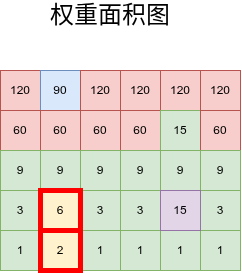

The diagram above was exported from draw.io. Its source (the exported page's mxGraphModel, read from the mxfile embedded in the PNG):
<mxGraphModel dx="1414" dy="875" grid="1" gridSize="10" guides="1" tooltips="1" connect="1" arrows="1" fold="1" page="1" pageScale="1" pageWidth="827" pageHeight="1169" math="0" shadow="0">
  <root>
    <mxCell id="0" />
    <mxCell id="1" parent="0" />
    <mxCell id="ES_9QkTEXAMt2zD15zNE-92" parent="1" style="whiteSpace=wrap;html=1;aspect=fixed;fillColor=#f8cecc;strokeColor=#b85450;" value="120" vertex="1">
      <mxGeometry height="40" width="40" x="280" y="280" as="geometry" />
    </mxCell>
    <mxCell id="ES_9QkTEXAMt2zD15zNE-93" parent="1" style="whiteSpace=wrap;html=1;aspect=fixed;fillColor=#dae8fc;strokeColor=#6c8ebf;" value="90" vertex="1">
      <mxGeometry height="40" width="40" x="320" y="280" as="geometry" />
    </mxCell>
    <mxCell id="ES_9QkTEXAMt2zD15zNE-94" parent="1" style="whiteSpace=wrap;html=1;aspect=fixed;fillColor=#f8cecc;strokeColor=#b85450;" value="120" vertex="1">
      <mxGeometry height="40" width="40" x="360" y="280" as="geometry" />
    </mxCell>
    <mxCell id="ES_9QkTEXAMt2zD15zNE-95" parent="1" style="whiteSpace=wrap;html=1;aspect=fixed;fillColor=#f8cecc;strokeColor=#b85450;" value="120" vertex="1">
      <mxGeometry height="40" width="40" x="400" y="280" as="geometry" />
    </mxCell>
    <mxCell id="ES_9QkTEXAMt2zD15zNE-96" parent="1" style="whiteSpace=wrap;html=1;aspect=fixed;fillColor=#f8cecc;strokeColor=#b85450;" value="120" vertex="1">
      <mxGeometry height="40" width="40" x="440" y="280" as="geometry" />
    </mxCell>
    <mxCell id="ES_9QkTEXAMt2zD15zNE-97" parent="1" style="whiteSpace=wrap;html=1;aspect=fixed;fillColor=#f8cecc;strokeColor=#b85450;" value="120" vertex="1">
      <mxGeometry height="40" width="40" x="480" y="280" as="geometry" />
    </mxCell>
    <mxCell id="ES_9QkTEXAMt2zD15zNE-98" parent="1" style="whiteSpace=wrap;html=1;aspect=fixed;fillColor=#f8cecc;strokeColor=#b85450;" value="60" vertex="1">
      <mxGeometry height="40" width="40" x="280" y="320" as="geometry" />
    </mxCell>
    <mxCell id="ES_9QkTEXAMt2zD15zNE-99" parent="1" style="whiteSpace=wrap;html=1;aspect=fixed;fillColor=#f8cecc;strokeColor=#b85450;" value="60" vertex="1">
      <mxGeometry height="40" width="40" x="320" y="320" as="geometry" />
    </mxCell>
    <mxCell id="ES_9QkTEXAMt2zD15zNE-100" parent="1" style="whiteSpace=wrap;html=1;aspect=fixed;fillColor=#f8cecc;strokeColor=#b85450;" value="60" vertex="1">
      <mxGeometry height="40" width="40" x="360" y="320" as="geometry" />
    </mxCell>
    <mxCell id="ES_9QkTEXAMt2zD15zNE-101" parent="1" style="whiteSpace=wrap;html=1;aspect=fixed;fillColor=#f8cecc;strokeColor=#b85450;" value="60" vertex="1">
      <mxGeometry height="40" width="40" x="400" y="320" as="geometry" />
    </mxCell>
    <mxCell id="ES_9QkTEXAMt2zD15zNE-102" parent="1" style="whiteSpace=wrap;html=1;aspect=fixed;fillColor=#d5e8d4;strokeColor=#82b366;" value="15" vertex="1">
      <mxGeometry height="40" width="40" x="440" y="320" as="geometry" />
    </mxCell>
    <mxCell id="ES_9QkTEXAMt2zD15zNE-103" parent="1" style="whiteSpace=wrap;html=1;aspect=fixed;fillColor=#f8cecc;strokeColor=#b85450;" value="60" vertex="1">
      <mxGeometry height="40" width="40" x="480" y="320" as="geometry" />
    </mxCell>
    <mxCell id="ES_9QkTEXAMt2zD15zNE-104" parent="1" style="whiteSpace=wrap;html=1;aspect=fixed;fillColor=#d5e8d4;strokeColor=#82b366;" value="9" vertex="1">
      <mxGeometry height="40" width="40" x="280" y="360" as="geometry" />
    </mxCell>
    <mxCell id="ES_9QkTEXAMt2zD15zNE-105" parent="1" style="whiteSpace=wrap;html=1;aspect=fixed;fillColor=#d5e8d4;strokeColor=#82b366;" value="9" vertex="1">
      <mxGeometry height="40" width="40" x="320" y="360" as="geometry" />
    </mxCell>
    <mxCell id="ES_9QkTEXAMt2zD15zNE-106" parent="1" style="whiteSpace=wrap;html=1;aspect=fixed;fillColor=#d5e8d4;strokeColor=#82b366;" value="9" vertex="1">
      <mxGeometry height="40" width="40" x="360" y="360" as="geometry" />
    </mxCell>
    <mxCell id="ES_9QkTEXAMt2zD15zNE-107" parent="1" style="whiteSpace=wrap;html=1;aspect=fixed;fillColor=#d5e8d4;strokeColor=#82b366;" value="9" vertex="1">
      <mxGeometry height="40" width="40" x="400" y="360" as="geometry" />
    </mxCell>
    <mxCell id="ES_9QkTEXAMt2zD15zNE-108" parent="1" style="whiteSpace=wrap;html=1;aspect=fixed;fillColor=#d5e8d4;strokeColor=#82b366;" value="9" vertex="1">
      <mxGeometry height="40" width="40" x="440" y="360" as="geometry" />
    </mxCell>
    <mxCell id="ES_9QkTEXAMt2zD15zNE-109" parent="1" style="whiteSpace=wrap;html=1;aspect=fixed;fillColor=#d5e8d4;strokeColor=#82b366;" value="9" vertex="1">
      <mxGeometry height="40" width="40" x="480" y="360" as="geometry" />
    </mxCell>
    <mxCell id="ES_9QkTEXAMt2zD15zNE-110" parent="1" style="whiteSpace=wrap;html=1;aspect=fixed;fillColor=#d5e8d4;strokeColor=#82b366;" value="3" vertex="1">
      <mxGeometry height="40" width="40" x="280" y="400" as="geometry" />
    </mxCell>
    <mxCell id="ES_9QkTEXAMt2zD15zNE-112" parent="1" style="whiteSpace=wrap;html=1;aspect=fixed;fillColor=#d5e8d4;strokeColor=#82b366;" value="3" vertex="1">
      <mxGeometry height="40" width="40" x="360" y="400" as="geometry" />
    </mxCell>
    <mxCell id="ES_9QkTEXAMt2zD15zNE-113" parent="1" style="whiteSpace=wrap;html=1;aspect=fixed;fillColor=#d5e8d4;strokeColor=#82b366;" value="3" vertex="1">
      <mxGeometry height="40" width="40" x="400" y="400" as="geometry" />
    </mxCell>
    <mxCell id="ES_9QkTEXAMt2zD15zNE-115" parent="1" style="whiteSpace=wrap;html=1;aspect=fixed;fillColor=#d5e8d4;strokeColor=#82b366;" value="3" vertex="1">
      <mxGeometry height="40" width="40" x="480" y="400" as="geometry" />
    </mxCell>
    <mxCell id="ES_9QkTEXAMt2zD15zNE-116" parent="1" style="whiteSpace=wrap;html=1;aspect=fixed;fillColor=#d5e8d4;strokeColor=#82b366;" value="1" vertex="1">
      <mxGeometry height="40" width="40" x="280" y="440" as="geometry" />
    </mxCell>
    <mxCell id="ES_9QkTEXAMt2zD15zNE-118" parent="1" style="whiteSpace=wrap;html=1;aspect=fixed;fillColor=#d5e8d4;strokeColor=#82b366;" value="1" vertex="1">
      <mxGeometry height="40" width="40" x="360" y="440" as="geometry" />
    </mxCell>
    <mxCell id="ES_9QkTEXAMt2zD15zNE-119" parent="1" style="whiteSpace=wrap;html=1;aspect=fixed;fillColor=#d5e8d4;strokeColor=#82b366;" value="1" vertex="1">
      <mxGeometry height="40" width="40" x="400" y="440" as="geometry" />
    </mxCell>
    <mxCell id="ES_9QkTEXAMt2zD15zNE-120" parent="1" style="whiteSpace=wrap;html=1;aspect=fixed;fillColor=#d5e8d4;strokeColor=#82b366;" value="1" vertex="1">
      <mxGeometry height="40" width="40" x="440" y="440" as="geometry" />
    </mxCell>
    <mxCell id="ES_9QkTEXAMt2zD15zNE-121" parent="1" style="whiteSpace=wrap;html=1;aspect=fixed;fillColor=#d5e8d4;strokeColor=#82b366;" value="1" vertex="1">
      <mxGeometry height="40" width="40" x="480" y="440" as="geometry" />
    </mxCell>
    <mxCell id="ES_9QkTEXAMt2zD15zNE-131" parent="1" style="text;html=1;whiteSpace=wrap;strokeColor=none;fillColor=none;align=center;verticalAlign=middle;rounded=0;" value="&lt;font style=&quot;font-size: 24px;&quot;&gt;权重面积图&lt;/font&gt;" vertex="1">
      <mxGeometry height="30" width="140" x="320" y="210" as="geometry" />
    </mxCell>
    <mxCell id="ES_9QkTEXAMt2zD15zNE-111" parent="1" style="whiteSpace=wrap;html=1;aspect=fixed;fillColor=#fff2cc;strokeColor=#FF0000;gradientColor=none;strokeWidth=5;" value="6" vertex="1">
      <mxGeometry height="40" width="40" x="320" y="400" as="geometry" />
    </mxCell>
    <mxCell id="ES_9QkTEXAMt2zD15zNE-117" parent="1" style="whiteSpace=wrap;html=1;aspect=fixed;fillColor=#fff2cc;strokeColor=#FF0000;strokeWidth=5;" value="2" vertex="1">
      <mxGeometry height="40" width="40" x="320" y="440" as="geometry" />
    </mxCell>
    <mxCell id="ES_9QkTEXAMt2zD15zNE-114" parent="1" style="whiteSpace=wrap;html=1;aspect=fixed;fillColor=#e1d5e7;strokeColor=#9673a6;strokeWidth=1;glass=0;shadow=0;rounded=0;" value="15" vertex="1">
      <mxGeometry height="40" width="40" x="440" y="400" as="geometry" />
    </mxCell>
  </root>
</mxGraphModel>